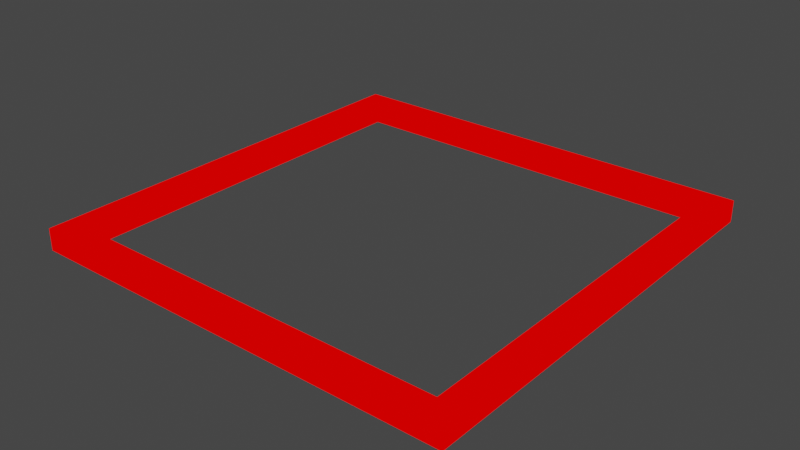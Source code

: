 # Source: frame_flat.blend  (saved by Blender 2.82.7; exported with 4.5.12 LTS)
import bpy
from mathutils import Matrix  # noqa: F401  (used for matrix-valued properties, if any)

bpy.ops.wm.read_factory_settings(use_empty=True)
scene = bpy.context.scene
scene.name = 'Scene'

# ---- collections
col_collection = bpy.data.collections.new('Collection'); scene.collection.children.link(col_collection)

# ---- materials (node trees are filled in below, after node groups)
mat_mat1 = bpy.data.materials.new('mat1')
mat_mat1.alpha_threshold = 0.0
mat_mat1.use_transparent_shadow = False
mat_mat1.line_color = (0.0, 0.0, 0.0, 1.0)

# ---- material node trees
mat_mat1.use_nodes = True; mat_mat1.node_tree.nodes.clear()
_N = mat_mat1.node_tree.nodes; _L = mat_mat1.node_tree.links
n0 = _N.new('ShaderNodeOutputMaterial'); n0.name = 'Material Output'; n0.location = (300, 300)
n1 = _N.new('ShaderNodeRGB'); n1.name = 'RGB'; n1.location = (9, 283)
n1.outputs[0].default_value = (1.0, 0.0, 0.0, 1.0)
_L.new(n1.outputs[0], n0.inputs[0])
n0.is_active_output = True

# ---- world
world_world = bpy.data.worlds.new('World'); scene.world = world_world
world_world.use_nodes = True; world_world.node_tree.nodes.clear()
_N = world_world.node_tree.nodes; _L = world_world.node_tree.links
n0 = _N.new('ShaderNodeOutputWorld'); n0.name = 'World Output'; n0.location = (300, 300)
n1 = _N.new('ShaderNodeBackground'); n1.name = 'Background'; n1.location = (10, 300)
n1.inputs[0].default_value = (0.05088, 0.05088, 0.05088, 1.0)
_L.new(n1.outputs[0], n0.inputs[0])
n0.is_active_output = True
world_world.color = (0.05088, 0.05088, 0.05088)
world_world.use_sun_shadow = False
world_world.sun_shadow_jitter_overblur = 0.0

# ---- meshes
me_frame_flat = bpy.data.meshes.new('frame_flat')
me_frame_flat.from_pydata([(-20.0, 20.0, 1.0), (-20.0, 20.0, -1.0), (-20.0, -20.0, 1.0), (-20.0, -20.0, -1.0), (18.0, 18.0, -1.0), (18.0, 18.0, 1.0), (-18.0, 18.0, -1.0), (18.0, -18.0, 1.0), (18.0, -18.0, -1.0), (-18.0, 18.0, 1.0), (-18.0, -18.0, 1.0), (20.0, 20.0, -1.0), (20.0, 20.0, 1.0), (-18.0, -18.0, -1.0), (20.0, -20.0, -1.0), (20.0, -20.0, 1.0)], [], [(3, 2, 0, 1), (14, 15, 2, 3), (0, 2, 10, 9), (9, 10, 13, 6), (12, 0, 9, 5), (14, 8, 4, 11), (5, 9, 6, 4), (11, 12, 15, 14), (7, 5, 4, 8), (14, 3, 13, 8), (1, 6, 13, 3), (11, 4, 6, 1), (15, 12, 5, 7), (1, 0, 12, 11), (10, 7, 8, 13), (2, 15, 7, 10)])
_uv = me_frame_flat.uv_layers.new(name='UVMap')
_uv.uv.foreach_set('vector', [0.075, 1.0, 0.05, 1.0, 0.05, 0.5, 0.075, 0.5, 0.025, 0.5, 0.05, 0.5, 0.05, 1.0, 0.025, 1.0, 1.0, 0.5, 0.5, 0.5, 0.525, 0.475, 0.975, 0.475, 0.175, 0.95, 0.175, 0.5, 0.2, 0.5, 0.2, 0.95, 1.0, 4.768e-08, 1.0, 0.5, 0.975, 0.475, 0.975, 0.025, 0.5, 0.0, 0.475, 0.025, 0.025, 0.025, 0.0, 1.431e-07, 0.15, 0.5, 0.15, 0.95, 0.125, 0.95, 0.125, 0.5, 0.1, 1.0, 0.075, 1.0, 0.075, 0.5, 0.1, 0.5, 0.15, 0.95, 0.15, 0.5, 0.175, 0.5, 0.175, 0.95, 0.5, 0.0, 0.5, 0.5, 0.475, 0.475, 0.475, 0.025, 4.768e-08, 0.5, 0.025, 0.475, 0.475, 0.475, 0.5, 0.5, 0.0, 1.431e-07, 0.025, 0.025, 0.025, 0.475, 4.768e-08, 0.5, 0.5, 0.0, 1.0, 4.768e-08, 0.975, 0.025, 0.525, 0.025, 0.025, 1.0, 6.184e-08, 1.0, 0.0, 0.5, 0.025, 0.5, 0.1, 0.95, 0.1, 0.5, 0.125, 0.5, 0.125, 0.95, 0.5, 0.5, 0.5, 0.0, 0.525, 0.025, 0.525, 0.475])
me_frame_flat.materials.append(mat_mat1)
me_frame_flat.use_remesh_preserve_volume = False
me_frame_flat.use_remesh_preserve_attributes = False
me_frame_flat.use_mirror_vertex_groups = False
me_frame_flat.update()

# ---- objects
ob_frame_flat = bpy.data.objects.new('frame_flat', me_frame_flat)

# ---- transforms, parenting, visibility, modifiers, constraints
ob_frame_flat.location = (0.0, 0.0, 0.0)
ob_frame_flat.lock_rotations_4d = False
ob_frame_flat.empty_display_type = 'ARROWS'
ob_frame_flat.lineart.crease_threshold = 0.0

# ---- collection membership
col_collection.objects.link(ob_frame_flat)

# ---- scene / render settings (as saved in the file)
scene.frame_start = 1; scene.frame_end = 250; scene.frame_set(1)
scene.render.engine = 'BLENDER_EEVEE_NEXT'
scene.cycles.use_denoising = False
scene.cycles.samples = 128
scene.cycles.sampling_pattern = 'TABULATED_SOBOL'
scene.cycles.use_adaptive_sampling = False
scene.cycles.use_light_tree = False
scene.view_settings.view_transform = 'Filmic'
bpy.context.view_layer.update()

# ---- added for rendering (the .blend has no active camera and no usable light): camera, sun
cam_auto = bpy.data.cameras.new('AutoCamera')
cam_auto.lens = 50.0
cam_auto.sensor_width = 36.0
cam_auto.clip_end = 1000.0
ob_auto_camera = bpy.data.objects.new('AutoCamera', cam_auto)
scene.collection.objects.link(ob_auto_camera)
ob_auto_camera.location = (52.3713, -62.8456, 41.897)
ob_auto_camera.rotation_euler = (1.09748, -7.21219e-08, 0.694738)
scene.camera = ob_auto_camera
light_auto_sun = bpy.data.lights.new('AutoSun', 'SUN')
light_auto_sun.energy = 3.0
light_auto_sun.angle = 0.0523599
ob_auto_sun = bpy.data.objects.new('AutoSun', light_auto_sun)
scene.collection.objects.link(ob_auto_sun)
ob_auto_sun.rotation_euler = (0.872665, 0.174533, 0.523599)
bpy.context.view_layer.update()
